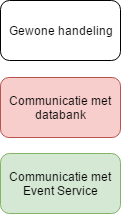

The diagram above was exported from draw.io. Its source (the exported page's mxGraphModel, read from the mxfile embedded in the PNG):
<mxGraphModel dx="1426" dy="696" grid="1" gridSize="10" guides="1" tooltips="1" connect="1" arrows="1" fold="1" page="1" pageScale="1.5" pageWidth="826" pageHeight="1169" math="0" shadow="0">
  <root>
    <mxCell id="0" />
    <mxCell id="1" parent="0" />
    <mxCell id="2" value="Communicatie met databank" style="rounded=1;whiteSpace=wrap;html=1;arcSize=14;fillColor=#f8cecc;strokeColor=#b85450;" vertex="1" parent="1">
      <mxGeometry x="50" y="106" width="120" height="60" as="geometry" />
    </mxCell>
    <mxCell id="3" value="Communicatie met Event Service" style="rounded=1;whiteSpace=wrap;html=1;fillColor=#d5e8d4;strokeColor=#82b366;" vertex="1" parent="1">
      <mxGeometry x="50" y="182" width="120" height="60" as="geometry" />
    </mxCell>
    <mxCell id="4" value="Gewone handeling" style="rounded=1;whiteSpace=wrap;html=1;" vertex="1" parent="1">
      <mxGeometry x="50" y="29" width="120" height="60" as="geometry" />
    </mxCell>
  </root>
</mxGraphModel>